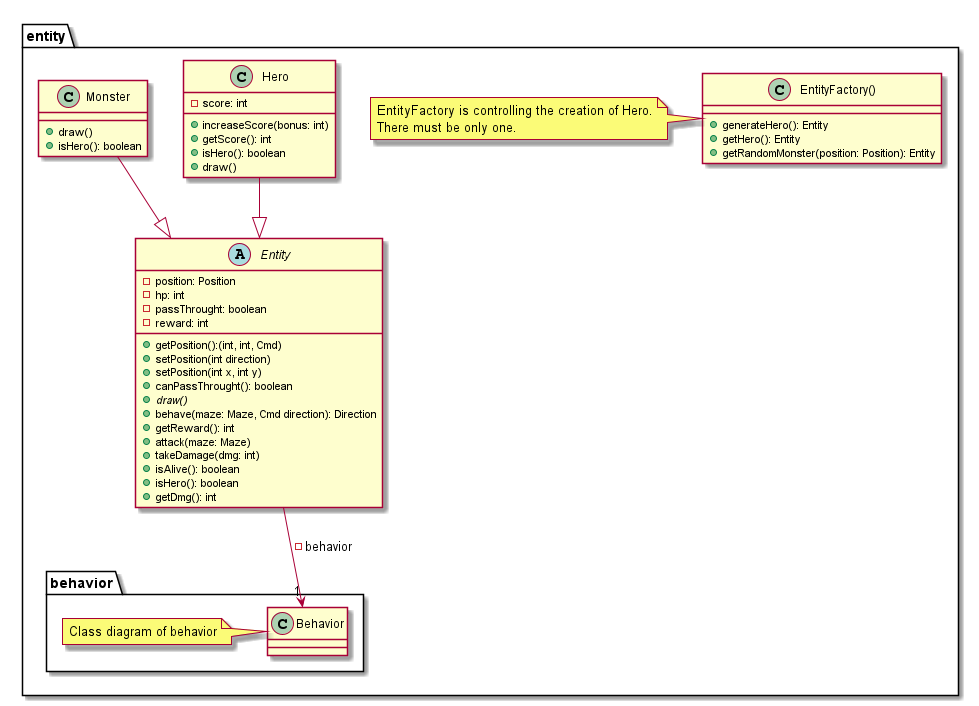

The diagram above was rendered by PlantUML. Its source (embedded in the PNG):
@startuml

package entity{

    abstract Entity{
        - position: Position
        - hp: int
        - passThrought: boolean
        - reward: int
        + getPosition():(int, int, Cmd)
        + setPosition(int direction)
        + setPosition(int x, int y)
        + canPassThrought(): boolean
        + {abstract} draw()
        + behave(maze: Maze, Cmd direction): Direction
        + getReward(): int
        + attack(maze: Maze)
        + takeDamage(dmg: int)
        + isAlive(): boolean
        + isHero(): boolean
        + getDmg(): int
    }

    class Hero {
        - score: int
        + increaseScore(bonus: int)
        + getScore(): int
        + isHero(): boolean
        + draw()
    }

    class Monster{
        + draw()
        + isHero(): boolean
    }

    package behavior{

        class Behavior{

        }

        note left: Class diagram of behavior

    }

    class EntityFactory(){
        + generateHero(): Entity
        + getHero(): Entity
        + getRandomMonster(position: Position): Entity
    }

    note left: EntityFactory is controlling the creation of Hero.\nThere must be only one.

}



Hero --|> Entity
Monster --|> Entity
Entity --> "1" Behavior: - behavior

@enduml